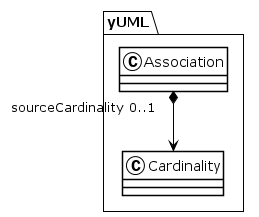

The diagram above was rendered by PlantUML. Its source (embedded in the PNG):
@startuml
!theme plain
package yUML {
class Association {
}
Association "sourceCardinality 0..1" *--> Cardinality
class Cardinality {
}
}
@enduml